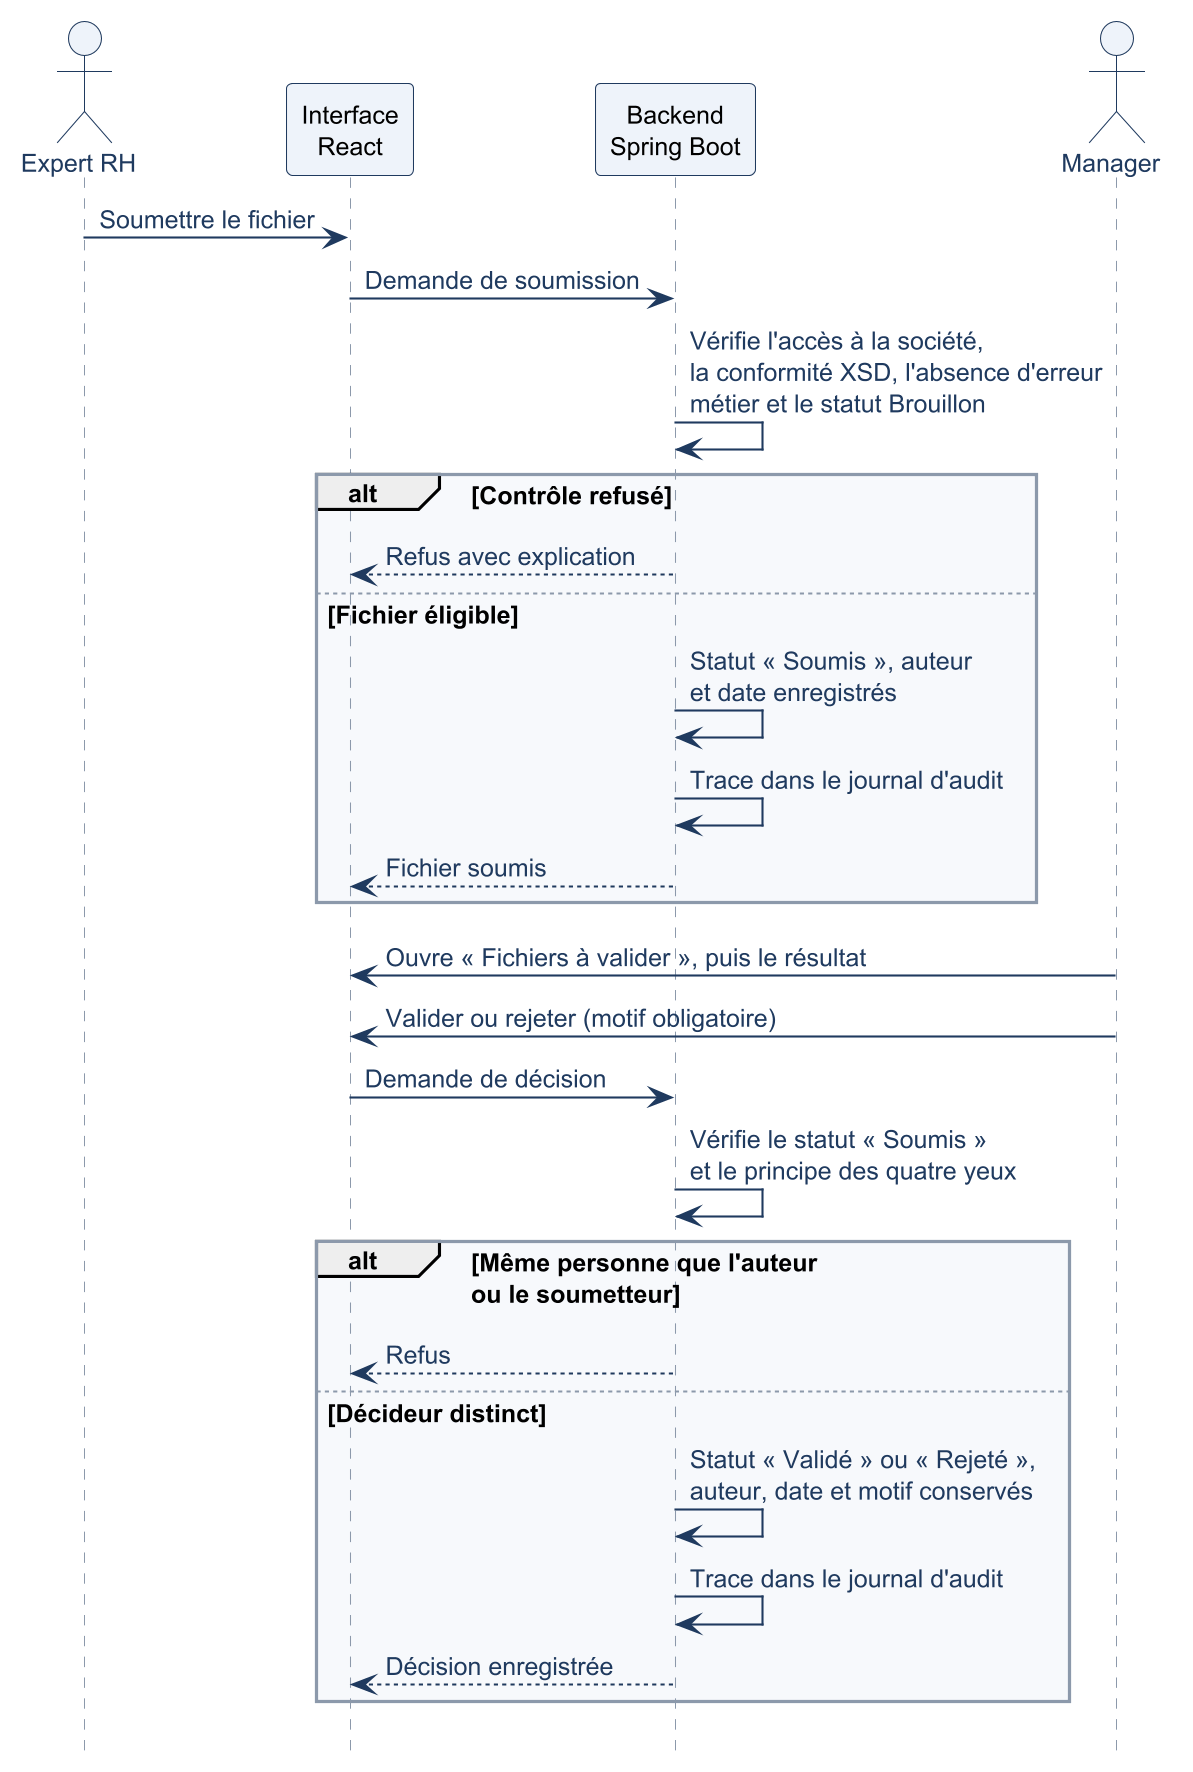

The diagram above was rendered by PlantUML. Its source (embedded in the PNG):
@startuml fig6_3_sequence_validation
!include style.puml
hide footbox

actor "Expert RH" as E
participant "Interface\nReact" as UI
participant "Backend\nSpring Boot" as B
actor "Manager" as M

E -> UI : Soumettre le fichier
UI -> B : Demande de soumission
B -> B : Vérifie l'accès à la société,\nla conformité XSD, l'absence d'erreur\nmétier et le statut Brouillon
alt Contrôle refusé
  B --> UI : Refus avec explication
else Fichier éligible
  B -> B : Statut « Soumis », auteur\net date enregistrés
  B -> B : Trace dans le journal d'audit
  B --> UI : Fichier soumis
end

M -> UI : Ouvre « Fichiers à valider », puis le résultat
M -> UI : Valider ou rejeter (motif obligatoire)
UI -> B : Demande de décision
B -> B : Vérifie le statut « Soumis »\net le principe des quatre yeux
alt Même personne que l'auteur\nou le soumetteur
  B --> UI : Refus
else Décideur distinct
  B -> B : Statut « Validé » ou « Rejeté »,\nauteur, date et motif conservés
  B -> B : Trace dans le journal d'audit
  B --> UI : Décision enregistrée
end
@enduml